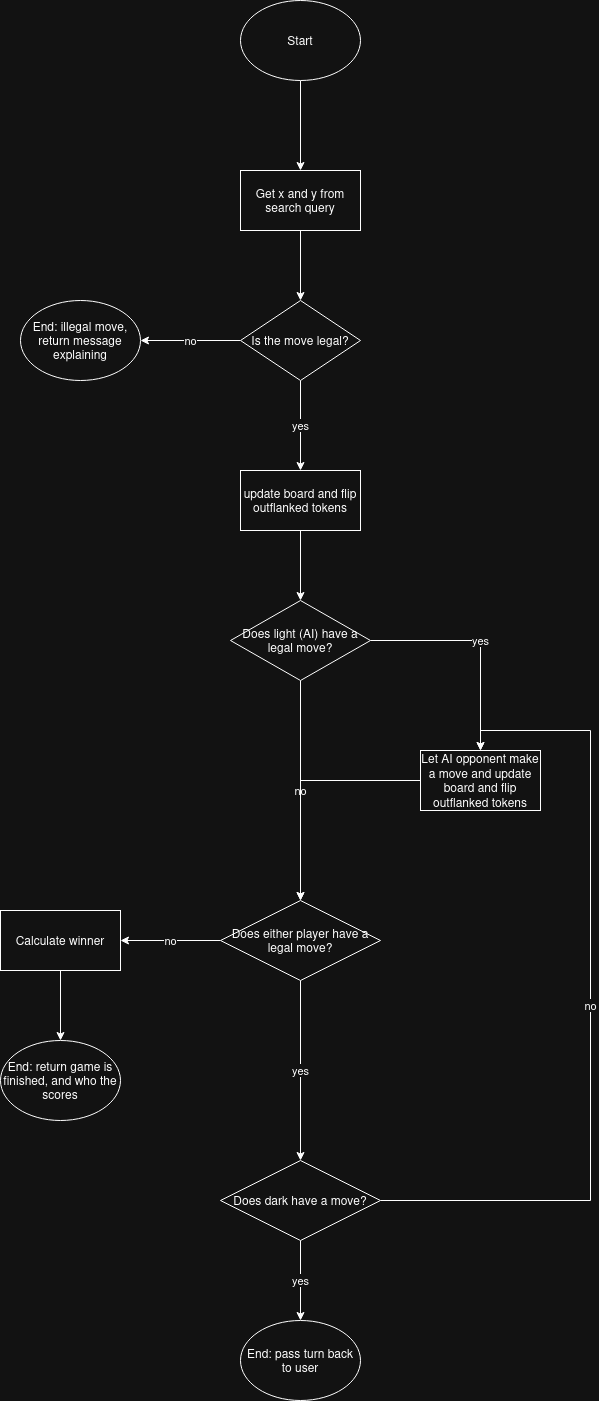

The diagram above was exported from draw.io. Its source (the exported page's mxGraphModel, read from the mxfile embedded in the PNG):
<mxGraphModel dx="1360" dy="915" grid="1" gridSize="10" guides="1" tooltips="1" connect="1" arrows="1" fold="1" page="1" pageScale="1" pageWidth="850" pageHeight="1100" math="0" shadow="0">
  <root>
    <mxCell id="0" />
    <mxCell id="1" parent="0" />
    <mxCell id="YFeh_mM_Zi8bwihYIaM8-3" edge="1" parent="1" source="YFeh_mM_Zi8bwihYIaM8-1" style="edgeStyle=orthogonalEdgeStyle;rounded=0;orthogonalLoop=1;jettySize=auto;html=1;" target="YFeh_mM_Zi8bwihYIaM8-2" value="">
      <mxGeometry relative="1" as="geometry" />
    </mxCell>
    <mxCell id="YFeh_mM_Zi8bwihYIaM8-1" parent="1" style="ellipse;whiteSpace=wrap;html=1;" value="&lt;div&gt;Start&lt;/div&gt;" vertex="1">
      <mxGeometry height="80" width="120" x="370" y="320" as="geometry" />
    </mxCell>
    <mxCell id="YFeh_mM_Zi8bwihYIaM8-5" edge="1" parent="1" source="YFeh_mM_Zi8bwihYIaM8-2" style="edgeStyle=orthogonalEdgeStyle;rounded=0;orthogonalLoop=1;jettySize=auto;html=1;" target="YFeh_mM_Zi8bwihYIaM8-4" value="">
      <mxGeometry relative="1" as="geometry" />
    </mxCell>
    <mxCell id="YFeh_mM_Zi8bwihYIaM8-2" parent="1" style="whiteSpace=wrap;html=1;" value="Get x and y from search query" vertex="1">
      <mxGeometry height="60" width="120" x="370" y="490" as="geometry" />
    </mxCell>
    <mxCell id="YFeh_mM_Zi8bwihYIaM8-9" edge="1" parent="1" source="YFeh_mM_Zi8bwihYIaM8-4" style="edgeStyle=orthogonalEdgeStyle;rounded=0;orthogonalLoop=1;jettySize=auto;html=1;" target="YFeh_mM_Zi8bwihYIaM8-8" value="no">
      <mxGeometry relative="1" as="geometry" />
    </mxCell>
    <mxCell id="YFeh_mM_Zi8bwihYIaM8-11" edge="1" parent="1" source="YFeh_mM_Zi8bwihYIaM8-4" style="edgeStyle=orthogonalEdgeStyle;rounded=0;orthogonalLoop=1;jettySize=auto;html=1;" target="YFeh_mM_Zi8bwihYIaM8-10" value="yes">
      <mxGeometry relative="1" as="geometry" />
    </mxCell>
    <mxCell id="YFeh_mM_Zi8bwihYIaM8-4" parent="1" style="rhombus;whiteSpace=wrap;html=1;" value="Is the move legal?" vertex="1">
      <mxGeometry height="80" width="120" x="370" y="620" as="geometry" />
    </mxCell>
    <mxCell id="YFeh_mM_Zi8bwihYIaM8-8" parent="1" style="ellipse;whiteSpace=wrap;html=1;" value="End: illegal move, return message explaining" vertex="1">
      <mxGeometry height="80" width="120" x="150" y="620" as="geometry" />
    </mxCell>
    <mxCell id="YFeh_mM_Zi8bwihYIaM8-13" edge="1" parent="1" source="YFeh_mM_Zi8bwihYIaM8-10" style="edgeStyle=orthogonalEdgeStyle;rounded=0;orthogonalLoop=1;jettySize=auto;html=1;" target="YFeh_mM_Zi8bwihYIaM8-12" value="">
      <mxGeometry relative="1" as="geometry" />
    </mxCell>
    <mxCell id="YFeh_mM_Zi8bwihYIaM8-10" parent="1" style="whiteSpace=wrap;html=1;" value="update board and flip outflanked tokens" vertex="1">
      <mxGeometry height="60" width="120" x="370" y="790" as="geometry" />
    </mxCell>
    <mxCell id="YFeh_mM_Zi8bwihYIaM8-19" edge="1" parent="1" source="YFeh_mM_Zi8bwihYIaM8-12" style="edgeStyle=orthogonalEdgeStyle;rounded=0;orthogonalLoop=1;jettySize=auto;html=1;" target="YFeh_mM_Zi8bwihYIaM8-18" value="yes">
      <mxGeometry relative="1" as="geometry" />
    </mxCell>
    <mxCell id="YFeh_mM_Zi8bwihYIaM8-22" edge="1" parent="1" source="YFeh_mM_Zi8bwihYIaM8-12" style="edgeStyle=orthogonalEdgeStyle;rounded=0;orthogonalLoop=1;jettySize=auto;html=1;exitX=0.5;exitY=1;exitDx=0;exitDy=0;entryX=0.5;entryY=0;entryDx=0;entryDy=0;" target="YFeh_mM_Zi8bwihYIaM8-20" value="no">
      <mxGeometry relative="1" as="geometry" />
    </mxCell>
    <mxCell id="YFeh_mM_Zi8bwihYIaM8-12" parent="1" style="rhombus;whiteSpace=wrap;html=1;" value="Does light (AI) have a legal move?" vertex="1">
      <mxGeometry height="80" width="140" x="360" y="920" as="geometry" />
    </mxCell>
    <mxCell id="YFeh_mM_Zi8bwihYIaM8-21" edge="1" parent="1" source="YFeh_mM_Zi8bwihYIaM8-18" style="edgeStyle=orthogonalEdgeStyle;rounded=0;orthogonalLoop=1;jettySize=auto;html=1;" target="YFeh_mM_Zi8bwihYIaM8-20" value="">
      <mxGeometry relative="1" as="geometry" />
    </mxCell>
    <mxCell id="YFeh_mM_Zi8bwihYIaM8-18" parent="1" style="whiteSpace=wrap;html=1;" value="Let AI opponent make a move and update board and flip outflanked tokens" vertex="1">
      <mxGeometry height="60" width="120" x="550" y="1070" as="geometry" />
    </mxCell>
    <mxCell id="YFeh_mM_Zi8bwihYIaM8-26" edge="1" parent="1" source="YFeh_mM_Zi8bwihYIaM8-20" style="edgeStyle=orthogonalEdgeStyle;rounded=0;orthogonalLoop=1;jettySize=auto;html=1;" target="YFeh_mM_Zi8bwihYIaM8-25" value="no">
      <mxGeometry relative="1" as="geometry" />
    </mxCell>
    <mxCell id="YFeh_mM_Zi8bwihYIaM8-32" edge="1" parent="1" source="YFeh_mM_Zi8bwihYIaM8-20" style="edgeStyle=orthogonalEdgeStyle;rounded=0;orthogonalLoop=1;jettySize=auto;html=1;" target="YFeh_mM_Zi8bwihYIaM8-31" value="yes">
      <mxGeometry relative="1" as="geometry" />
    </mxCell>
    <mxCell id="YFeh_mM_Zi8bwihYIaM8-20" parent="1" style="rhombus;whiteSpace=wrap;html=1;" value="Does either player have a legal move?" vertex="1">
      <mxGeometry height="80" width="160" x="350" y="1220" as="geometry" />
    </mxCell>
    <mxCell id="YFeh_mM_Zi8bwihYIaM8-28" edge="1" parent="1" source="YFeh_mM_Zi8bwihYIaM8-25" style="edgeStyle=orthogonalEdgeStyle;rounded=0;orthogonalLoop=1;jettySize=auto;html=1;" target="YFeh_mM_Zi8bwihYIaM8-27" value="">
      <mxGeometry relative="1" as="geometry" />
    </mxCell>
    <mxCell id="YFeh_mM_Zi8bwihYIaM8-25" parent="1" style="whiteSpace=wrap;html=1;" value="Calculate winner" vertex="1">
      <mxGeometry height="60" width="120" x="130" y="1230" as="geometry" />
    </mxCell>
    <mxCell id="YFeh_mM_Zi8bwihYIaM8-27" parent="1" style="ellipse;whiteSpace=wrap;html=1;" value="End: return game is finished, and who the scores" vertex="1">
      <mxGeometry height="80" width="120" x="130" y="1360" as="geometry" />
    </mxCell>
    <mxCell id="YFeh_mM_Zi8bwihYIaM8-34" edge="1" parent="1" source="YFeh_mM_Zi8bwihYIaM8-31" style="edgeStyle=orthogonalEdgeStyle;rounded=0;orthogonalLoop=1;jettySize=auto;html=1;" target="YFeh_mM_Zi8bwihYIaM8-33" value="yes">
      <mxGeometry relative="1" as="geometry" />
    </mxCell>
    <mxCell id="YFeh_mM_Zi8bwihYIaM8-35" edge="1" parent="1" source="YFeh_mM_Zi8bwihYIaM8-31" style="edgeStyle=orthogonalEdgeStyle;rounded=0;orthogonalLoop=1;jettySize=auto;html=1;exitX=1;exitY=0.5;exitDx=0;exitDy=0;entryX=0.5;entryY=0;entryDx=0;entryDy=0;" target="YFeh_mM_Zi8bwihYIaM8-18" value="no">
      <mxGeometry relative="1" as="geometry">
        <Array as="points">
          <mxPoint x="720" y="1520" />
          <mxPoint x="720" y="1050" />
          <mxPoint x="610" y="1050" />
        </Array>
      </mxGeometry>
    </mxCell>
    <mxCell id="YFeh_mM_Zi8bwihYIaM8-31" parent="1" style="rhombus;whiteSpace=wrap;html=1;" value="&lt;div&gt;Does dark have a move?&lt;/div&gt;" vertex="1">
      <mxGeometry height="80" width="160" x="350" y="1480" as="geometry" />
    </mxCell>
    <mxCell id="YFeh_mM_Zi8bwihYIaM8-33" parent="1" style="ellipse;whiteSpace=wrap;html=1;" value="End: pass turn back to user" vertex="1">
      <mxGeometry height="80" width="120" x="370" y="1640" as="geometry" />
    </mxCell>
  </root>
</mxGraphModel>